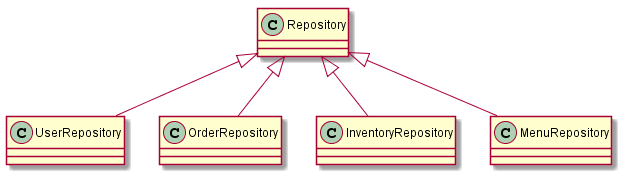

The diagram above was rendered by PlantUML. Its source (embedded in the PNG):
@startuml RepositoryAPIClassDiagram
Repository <|-- UserRepository
Repository <|-- OrderRepository
Repository <|-- InventoryRepository
Repository <|-- MenuRepository
@enduml